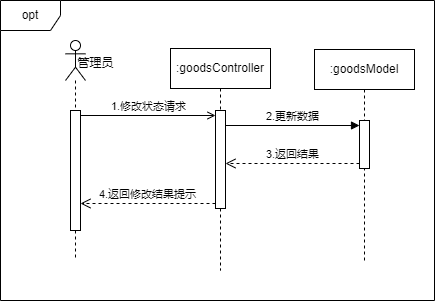

The diagram above was exported from draw.io. Its source (the exported page's mxGraphModel, read from the mxfile embedded in the PNG):
<mxGraphModel dx="978" dy="648" grid="1" gridSize="10" guides="1" tooltips="1" connect="1" arrows="1" fold="1" page="1" pageScale="1" pageWidth="827" pageHeight="1169" math="0" shadow="0">
  <root>
    <mxCell id="0" />
    <mxCell id="1" parent="0" />
    <mxCell id="2" value="opt" style="shape=umlFrame;whiteSpace=wrap;html=1;pointerEvents=0;" vertex="1" parent="1">
      <mxGeometry x="656" y="4140" width="434" height="300" as="geometry" />
    </mxCell>
    <mxCell id="3" value="" style="shape=umlLifeline;perimeter=lifelinePerimeter;whiteSpace=wrap;html=1;container=1;dropTarget=0;collapsible=0;recursiveResize=0;outlineConnect=0;portConstraint=eastwest;newEdgeStyle={&quot;curved&quot;:0,&quot;rounded&quot;:0};participant=umlActor;" vertex="1" parent="1">
      <mxGeometry x="721" y="4180" width="20" height="220" as="geometry" />
    </mxCell>
    <mxCell id="4" value="" style="html=1;points=[[0,0,0,0,5],[0,1,0,0,-5],[1,0,0,0,5],[1,1,0,0,-5]];perimeter=orthogonalPerimeter;outlineConnect=0;targetShapes=umlLifeline;portConstraint=eastwest;newEdgeStyle={&quot;curved&quot;:0,&quot;rounded&quot;:0};" vertex="1" parent="3">
      <mxGeometry x="5" y="70" width="10" height="120" as="geometry" />
    </mxCell>
    <mxCell id="5" value="管理员" style="text;html=1;align=center;verticalAlign=middle;resizable=0;points=[];autosize=1;strokeColor=none;fillColor=none;" vertex="1" parent="1">
      <mxGeometry x="721" y="4188" width="60" height="30" as="geometry" />
    </mxCell>
    <mxCell id="6" value=":goodsController" style="shape=umlLifeline;perimeter=lifelinePerimeter;whiteSpace=wrap;html=1;container=1;dropTarget=0;collapsible=0;recursiveResize=0;outlineConnect=0;portConstraint=eastwest;newEdgeStyle={&quot;curved&quot;:0,&quot;rounded&quot;:0};" vertex="1" parent="1">
      <mxGeometry x="826" y="4188" width="100" height="222" as="geometry" />
    </mxCell>
    <mxCell id="7" value="" style="html=1;points=[[0,0,0,0,5],[0,1,0,0,-5],[1,0,0,0,5],[1,1,0,0,-5]];perimeter=orthogonalPerimeter;outlineConnect=0;targetShapes=umlLifeline;portConstraint=eastwest;newEdgeStyle={&quot;curved&quot;:0,&quot;rounded&quot;:0};" vertex="1" parent="6">
      <mxGeometry x="45" y="62" width="10" height="98" as="geometry" />
    </mxCell>
    <mxCell id="8" value=":goodsModel" style="shape=umlLifeline;perimeter=lifelinePerimeter;whiteSpace=wrap;html=1;container=1;dropTarget=0;collapsible=0;recursiveResize=0;outlineConnect=0;portConstraint=eastwest;newEdgeStyle={&quot;curved&quot;:0,&quot;rounded&quot;:0};" vertex="1" parent="1">
      <mxGeometry x="970" y="4189" width="100" height="211" as="geometry" />
    </mxCell>
    <mxCell id="9" value="" style="html=1;points=[[0,0,0,0,5],[0,1,0,0,-5],[1,0,0,0,5],[1,1,0,0,-5]];perimeter=orthogonalPerimeter;outlineConnect=0;targetShapes=umlLifeline;portConstraint=eastwest;newEdgeStyle={&quot;curved&quot;:0,&quot;rounded&quot;:0};" vertex="1" parent="8">
      <mxGeometry x="45" y="71" width="10" height="48" as="geometry" />
    </mxCell>
    <mxCell id="10" value="1.修改状态请求" style="html=1;verticalAlign=bottom;endArrow=open;curved=0;rounded=0;entryX=0;entryY=0;entryDx=0;entryDy=5;exitX=1;exitY=0;exitDx=0;exitDy=5;exitPerimeter=0;endFill=0;" edge="1" source="4" target="7" parent="1">
      <mxGeometry relative="1" as="geometry">
        <mxPoint x="841" y="4255" as="sourcePoint" />
      </mxGeometry>
    </mxCell>
    <mxCell id="11" value="4.返回修改结果提示" style="html=1;verticalAlign=bottom;endArrow=open;dashed=1;endSize=8;curved=0;rounded=0;exitX=0;exitY=1;exitDx=0;exitDy=-5;" edge="1" source="7" target="4" parent="1">
      <mxGeometry x="0.0013" relative="1" as="geometry">
        <mxPoint x="841" y="4325" as="targetPoint" />
        <mxPoint as="offset" />
      </mxGeometry>
    </mxCell>
    <mxCell id="12" value="2.更新数据" style="html=1;verticalAlign=bottom;endArrow=block;curved=0;rounded=0;entryX=0;entryY=0;entryDx=0;entryDy=5;" edge="1" source="7" target="9" parent="1">
      <mxGeometry x="-0.0015" relative="1" as="geometry">
        <mxPoint x="1161" y="4365" as="sourcePoint" />
        <mxPoint as="offset" />
      </mxGeometry>
    </mxCell>
    <mxCell id="13" value="3.返回结果" style="html=1;verticalAlign=bottom;endArrow=open;dashed=1;endSize=8;curved=0;rounded=0;exitX=0;exitY=1;exitDx=0;exitDy=-5;" edge="1" source="9" target="7" parent="1">
      <mxGeometry x="-0.0015" relative="1" as="geometry">
        <mxPoint x="1161" y="4435" as="targetPoint" />
        <mxPoint as="offset" />
      </mxGeometry>
    </mxCell>
  </root>
</mxGraphModel>